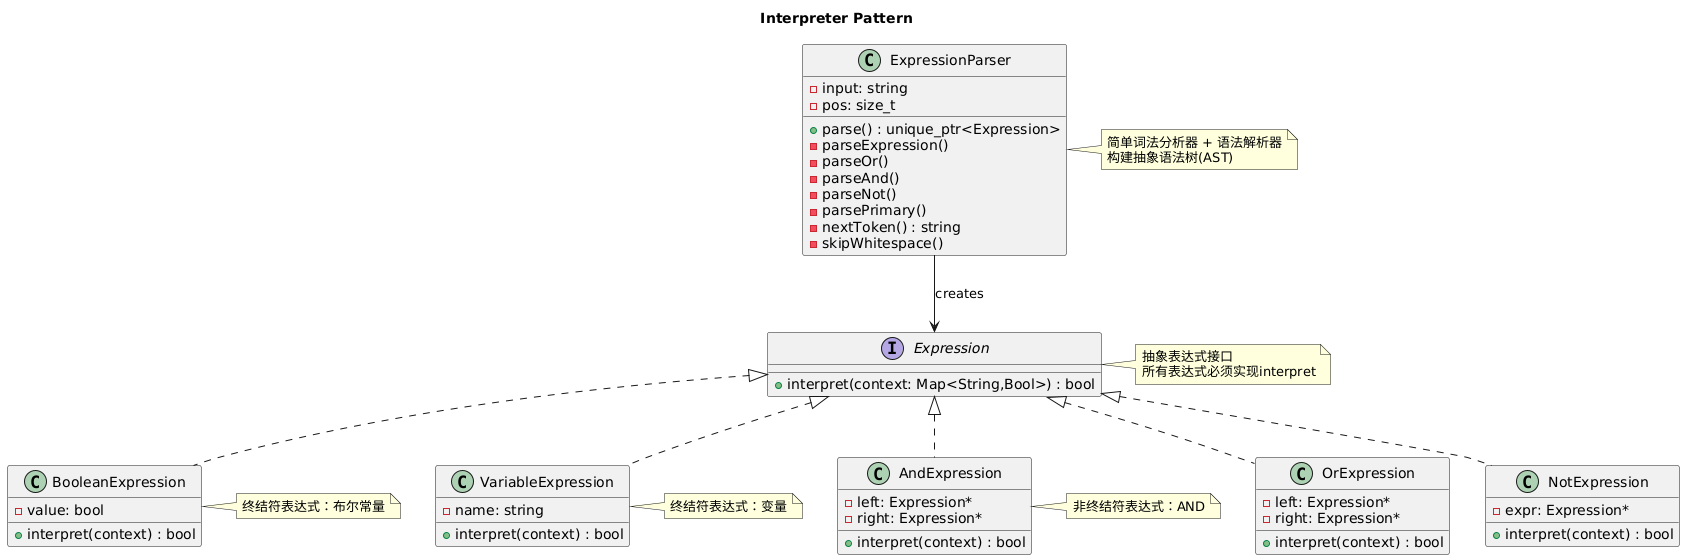

The diagram above was rendered by PlantUML. Its source (embedded in the PNG):
@startuml
title Interpreter Pattern

interface Expression {
    +interpret(context: Map<String,Bool>) : bool
}

class BooleanExpression {
    -value: bool
    +interpret(context) : bool
}

class VariableExpression {
    -name: string
    +interpret(context) : bool
}

class AndExpression {
    -left: Expression*
    -right: Expression*
    +interpret(context) : bool
}

class OrExpression {
    -left: Expression*
    -right: Expression*
    +interpret(context) : bool
}

class NotExpression {
    -expr: Expression*
    +interpret(context) : bool
}

class ExpressionParser {
    -input: string
    -pos: size_t
    +parse() : unique_ptr<Expression>
    -parseExpression()
    -parseOr()
    -parseAnd()
    -parseNot()
    -parsePrimary()
    -nextToken() : string
    -skipWhitespace()
}

Expression <|.. BooleanExpression
Expression <|.. VariableExpression
Expression <|.. AndExpression
Expression <|.. OrExpression
Expression <|.. NotExpression

ExpressionParser --> Expression : creates

note right of Expression
  抽象表达式接口
  所有表达式必须实现interpret
end note

note right of BooleanExpression
  终结符表达式：布尔常量
end note

note right of VariableExpression
  终结符表达式：变量
end note

note right of AndExpression
  非终结符表达式：AND
end note

note right of ExpressionParser
  简单词法分析器 + 语法解析器
  构建抽象语法树(AST)
end note
@enduml